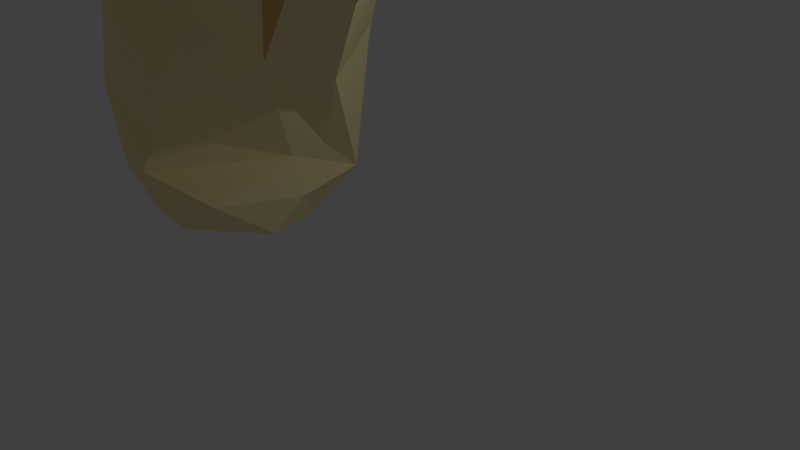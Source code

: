 # Source: mushrooom_choco_anim.blend  (saved by Blender 2.72.0; exported with 4.5.12 LTS)
import bpy
from mathutils import Matrix  # noqa: F401  (used for matrix-valued properties, if any)

bpy.ops.wm.read_factory_settings(use_empty=True)
scene = bpy.context.scene
scene.name = 'Scene'

# ---- collections
col_collection_1 = bpy.data.collections.new('Collection 1'); scene.collection.children.link(col_collection_1)
col_collection_2 = bpy.data.collections.new('Collection 2'); scene.collection.children.link(col_collection_2)

# ---- materials (node trees are filled in below, after node groups)
mat_mushroom_choco__cap1 = bpy.data.materials.new('mushroom_choco_ cap1')
mat_mushroom_choco__cap1.alpha_threshold = 0.0
mat_mushroom_choco__cap1.use_transparent_shadow = False
mat_mushroom_choco__cap1.diffuse_color = (0.8, 0.4473, 0.1501, 1.0)
mat_mushroom_choco__cap1.roughness = 0.5
mat_mushroom_choco__cap1.specular_intensity = 0.0
mat_mushroom_choco__cap2 = bpy.data.materials.new('mushroom_choco_ cap2')
mat_mushroom_choco__cap2.alpha_threshold = 0.0
mat_mushroom_choco__cap2.use_transparent_shadow = False
mat_mushroom_choco__cap2.diffuse_color = (0.1523, 0.06916, 0.003775, 1.0)
mat_mushroom_choco__cap2.roughness = 0.5
mat_mushroom_choco__cap2.specular_intensity = 0.0
mat_mushroom_choco_trunk = bpy.data.materials.new('mushroom_choco_Trunk')
mat_mushroom_choco_trunk.alpha_threshold = 0.0
mat_mushroom_choco_trunk.use_transparent_shadow = False
mat_mushroom_choco_trunk.diffuse_color = (1.0, 0.8418, 0.4591, 1.0)
mat_mushroom_choco_trunk.roughness = 0.5
mat_mushroom_choco_trunk.specular_intensity = 0.0

# ---- material node trees

# ---- world
world_world = bpy.data.worlds.new('World'); scene.world = world_world
world_world.color = (0.05088, 0.05088, 0.05088)
world_world.use_sun_shadow = False
world_world.sun_shadow_jitter_overblur = 0.0
world_world.cycles.sampling_method = 'MANUAL'
world_world.cycles.sample_map_resolution = 256

# ---- cameras
cam_camera = bpy.data.cameras.new('Camera')
cam_camera.clip_end = 100.0
cam_camera.lens = 35.0
cam_camera.sensor_width = 32.0
cam_camera.sensor_height = 18.0
cam_camera.ortho_scale = 7.314
cam_camera.dof.focus_distance = 0.0
cam_camera.dof.aperture_fstop = 128.0

# ---- lights
light_lamp = bpy.data.lights.new('Lamp', 'POINT')
light_lamp.transmission_factor = 0.0
light_lamp.cutoff_distance = 30.0
light_lamp.energy = 100.0
light_lamp.shadow_buffer_clip_start = 1.001
light_lamp.shadow_soft_size = 0.1
light_lamp.shadow_maximum_resolution = 0.006
light_lamp.use_absolute_resolution = True
light_lamp.cycles.use_multiple_importance_sampling = False

# ---- meshes
me_cube_001 = bpy.data.meshes.new('Cube.001')
me_cube_001.from_pydata([(-0.1387, 1.752, 0.07471), (1.979, 1.161, -1.262), (-0.4851, -1.234, -4.493), (-3.095, 0.1646, -1.603), (1.043, -2.051, -2.839), (1.418, -2.031, -3.982), (0.9296, -2.079, -4.691), (2.085, -0.06699, -3.178), (2.033, -0.9833, -1.797), (1.455, 1.549, -0.9791), (1.854, 0.7031, -1.825), (-1.061, 1.176, -3.906), (1.515, 0.00296, -4.468), (0.149, 1.725, -3.11), (-0.2257, 0.6595, -2.149), (-2.845, -1.236, -2.246), (0.08505, -0.8888, -4.496), (0.4579, 0.9963, -4.815), (0.9027, 0.5659, -2.618), (-0.1182, -0.1383, -3.339), (-2.401, -0.3425, -2.989), (-2.121, 0.7535, -2.506), (-2.945, 0.4974, -1.587), (-0.5534, -1.524, -2.135), (-1.025, -1.297, -1.907), (0.227, -1.754, -4.233), (0.005606, -2.282, -4.854), (0.0944, -1.231, -3.898), (0.05046, 0.08267, -6.543), (2.39, -0.5017, -1.28), (-0.8639, 1.748, 0.005974), (1.239, -1.399, -2.751), (-2.419, 1.107, -1.131), (2.623, -0.4226, -3.079), (-0.9682, -2.111, -1.939), (0.3491, 1.624, -0.6409), (0.9712, 1.804, -0.6636), (-1.75, 1.295, -2.701), (-0.2097, 0.7403, -5.95), (1.229, -0.7435, -4.713), (1.332, 0.8821, -1.87), (-2.251, -0.4373, -0.5215), (-0.4271, 1.264, -1.432), (-1.366, 0.07962, -2.056), (-1.825, 0.9308, -0.4929), (1.141, -0.9173, -2.525), (-1.599, 1.236, -0.3439), (-0.4882, -0.9226, -2.967), (-2.25, 0.6867, -0.0314), (-0.0835, -1.221, -2.439), (2.526, 1.196, -3.031), (-2.045, -0.787, -1.353), (-1.645, -0.236, -1.508), (-2.545, -0.08572, -0.3611), (0.07921, 2.409, -1.749), (-2.05, 1.755, -0.7953), (-1.509, 2.11, -1.428), (2.351, -0.5246, -2.535), (1.758, -1.343, -3.08), (-0.9951, -2.284, -3.543), (2.75, 0.6009, -2.513), (0.9771, 2.447, -1.68), (-0.04978, -1.964, -3.36), (-1.498, -1.861, -1.932), (-1.037, -0.4028, -5.124), (-1.478, 0.6362, -4.748), (-0.403, -0.08386, -6.418), (0.5068, 0.1883, -4.926), (1.473, 0.6382, -3.917), (1.253, 1.357, -3.025), (0.7084, 1.32, -0.9499), (0.01567, 1.13, -1.979), (1.091, -0.1643, -2.546), (1.535, -1.378, -2.008), (0.167, 0.3456, -3.004), (0.7819, -0.9316, -2.589), (0.3996, -1.527, -2.473), (-1.352, -1.317, -3.907), (-0.9288, 2.213, -1.143), (-1.125, 0.8606, -1.04), (-2.462, -1.396, -2.607), (0.1394, -0.4397, -5.338), (-0.4578, 1.429, -3.739), (-0.09124, -1.466, -4.218), (-2.864, -0.4621, -1.567), (-0.3453, 2.541, -1.587), (-1.894, 1.761, -0.8821), (1.585, -1.678, -3.975), (1.157, -1.837, -2.757), (-0.6007, 0.948, -1.01), (-1.31, 1.497, 0.2651), (2.401, 1.46, -2.486), (2.317, 0.5217, -3.234), (1.998, 1.928, -2.026), (-0.4714, -2.15, -2.55), (-2.557, -1.211, -1.385), (-0.6005, -0.5808, -5.104), (-1.545, 0.133, -4.326), (-0.799, 0.09177, -6.175), (0.7304, -1.12, -4.544), (-0.6983, 0.6478, -5.783), (1.283, -1.329, -4.376), (0.4395, -0.2756, -4.968), (2.275, -1.06, -2.759), (0.7703, 0.5235, -4.944), (0.1269, 0.5635, -5.948), (1.925, -0.3895, -1.546), (0.5729, 0.9428, -2.299), (0.6836, -0.1142, -3.046), (0.1978, -0.4027, -3.332), (-0.5358, 0.04466, -2.901), (-1.407, 0.2817, -1.339), (-2.87, 0.1658, -1.851), (-1.844, -1.007, -1.62), (-0.1155, -2.064, -4.254), (-0.5526, -1.726, -4.135), (-1.396, 0.1475, -13.83), (-1.937, 0.1488, -14.38), (-1.174, 0.6404, -13.93), (-1.227, 0.6324, -13.32), (-1.953, 1.776, -11.47), (-0.7726, 0.7153, -12.15), (-0.2686, 0.5543, -11.05), (-0.2355, 0.1625, -7.193), (0.3822, 0.4396, -8.47), (-0.3279, 0.0003401, -9.215), (-1.692, 0.1189, -14.28), (-1.463, 0.8844, -14.48), (-2.28, 0.8401, -14.45), (-1.682, 1.023, -14.6), (-2.49, 1.271, -14.05), (-1.948, -0.01824, -13.37), (-2.019, 1.409, -10.01), (-1.07, 0.2775, -9.065), (-0.2251, 0.8283, -10.22), (-0.1498, 0.6701, -7.314), (-0.1496, 0.1344, -7.933), (-1.854, -0.006353, -13.91), (-2.224, 0.4201, -14.44), (-1.931, 1.431, -14.07), (-0.9161, 1.278, -9.532), (-1.44, 1.054, -9.278), (0.4459, 0.2837, -7.094), (-2.067, 1.058, -14.46), (-2.718, 0.3457, -13.61), (-3.045, 1.009, -12.12), (-2.545, 0.1945, -10.97), (-1.757, 0.12, -12.14), (-2.35, 0.7178, -9.637), (-1.425, 0.2639, -11.01), (-1.038, 1.132, -9.107), (-1.353, 0.6419, -8.854), (0.1598, 0.6159, -10.05), (-0.2751, 0.9843, -9.431), (-0.2749, 0.08292, -9.865), (-2.713, 1.419, -12.56), (-2.663, 0.138, -12.3), (-1.045, 1.203, -11.63), (0.2099, 0.8911, -8.213), (-1.319, 0.4898, -14.48), (-2.546, 0.1275, -13.55), (-2.34, 0.6588, -14.34), (-2.174, 1.694, -12.77), (-2.908, 0.7245, -13.41), (-1.094, 1.011, -13.68), (-1.842, 0.08507, -12.83), (-1.111, 0.8052, -13.2), (-1.757, 1.545, -13.2), (-2.68, 1.444, -10.94), (-2.931, 1.006, -10.72), (-1.085, 0.4514, -11.84), (-2.095, 0.2981, -9.978), (-1.188, 1.405, -11.14), (-0.2468, 1.078, -8.757), (-1.061, 0.2039, -10.25), (-0.4186, 1.003, -8.585), (-0.8519, 0.4368, -8.182), (0.2207, 0.7658, -7.046), (-0.4986, 0.4672, -7.285), (0.07002, 0.03809, -7.458), (0.2479, 0.136, -8.307), (-0.02106, 0.2462, -9.811)], [], [(2, 96, 27), (8, 73, 58), (115, 2, 83), (31, 88, 5), (88, 6, 5), (4, 6, 88), (4, 76, 27), (22, 32, 21), (32, 55, 37), (30, 90, 89), (79, 46, 44), (10, 50, 91), (69, 13, 61), (24, 95, 63), (27, 96, 16), (98, 97, 65), (45, 108, 109), (103, 39, 12), (7, 12, 68), (12, 104, 68), (70, 42, 71), (13, 78, 85), (89, 79, 43), (110, 113, 47), (111, 48, 53), (80, 15, 20), (62, 26, 25), (90, 56, 86), (106, 103, 57), (31, 87, 58), (11, 86, 56), (0, 30, 42), (26, 94, 59), (15, 41, 84), (35, 54, 85), (62, 23, 94), (23, 34, 94), (51, 52, 41), (96, 81, 16), (99, 81, 102), (101, 99, 39), (102, 28, 67), (104, 105, 17), (10, 1, 40), (70, 71, 107), (73, 72, 45), (72, 18, 74), (110, 14, 43), (75, 49, 76), (76, 25, 27), (112, 3, 22), (49, 47, 23), (47, 24, 23), (47, 113, 24), (115, 59, 2), (53, 3, 84), (10, 29, 60), (59, 94, 34), (44, 32, 48), (46, 90, 86), (33, 29, 57), (106, 57, 29), (31, 5, 87), (56, 78, 13), (56, 13, 82), (90, 79, 89), (79, 90, 46), (111, 79, 44), (68, 69, 93), (34, 63, 59), (95, 15, 80), (95, 41, 15), (9, 93, 36), (1, 93, 9), (1, 91, 93), (10, 91, 1), (7, 92, 33), (7, 68, 92), (68, 91, 50), (80, 20, 97), (76, 23, 62), (23, 24, 34), (25, 83, 27), (77, 80, 64), (97, 20, 21), (64, 97, 98), (6, 16, 99), (16, 81, 99), (81, 98, 66), (98, 65, 100), (99, 101, 5), (81, 66, 102), (65, 11, 100), (99, 102, 39), (102, 67, 39), (67, 105, 104), (11, 82, 38), (17, 82, 13), (104, 69, 68), (17, 13, 69), (9, 70, 1), (106, 72, 8), (42, 89, 71), (18, 14, 74), (43, 79, 111), (75, 76, 4), (110, 43, 113), (52, 111, 53), (21, 112, 22), (43, 51, 113), (43, 52, 51), (43, 111, 52), (114, 83, 25), (59, 80, 77), (15, 21, 20), (84, 21, 15), (78, 0, 85), (111, 44, 48), (60, 92, 50), (35, 42, 70), (19, 110, 47), (22, 48, 32), (32, 44, 55), (44, 46, 55), (55, 46, 86), (36, 93, 61), (61, 13, 54), (34, 24, 63), (95, 51, 41), (100, 11, 38), (58, 101, 39), (39, 104, 12), (57, 12, 7), (104, 17, 69), (107, 40, 70), (49, 23, 76), (90, 30, 56), (56, 30, 78), (60, 29, 33), (106, 8, 103), (59, 63, 80), (80, 63, 95), (35, 36, 61), (93, 69, 61), (83, 2, 27), (96, 77, 64), (6, 27, 16), (96, 98, 81), (65, 97, 21), (102, 66, 28), (39, 67, 104), (67, 28, 105), (106, 40, 72), (18, 40, 107), (71, 89, 14), (73, 8, 72), (31, 45, 75), (19, 74, 110), (3, 53, 22), (83, 114, 115), (41, 53, 84), (30, 0, 78), (50, 10, 60), (76, 62, 25), (52, 53, 41), (22, 53, 48), (73, 31, 58), (6, 4, 27), (21, 32, 37), (11, 37, 86), (86, 37, 55), (82, 11, 56), (42, 35, 0), (42, 30, 89), (26, 62, 94), (0, 35, 85), (54, 35, 61), (33, 92, 60), (92, 68, 50), (24, 113, 95), (113, 51, 95), (96, 2, 77), (96, 64, 98), (5, 6, 99), (5, 101, 87), (65, 37, 11), (58, 87, 101), (103, 58, 39), (57, 103, 12), (105, 38, 17), (38, 82, 17), (33, 57, 7), (1, 70, 40), (9, 36, 70), (36, 35, 70), (29, 40, 106), (40, 18, 72), (107, 14, 18), (107, 71, 14), (108, 72, 74), (73, 45, 31), (72, 108, 45), (108, 19, 109), (108, 74, 19), (74, 14, 110), (88, 31, 75), (43, 14, 89), (4, 88, 75), (75, 47, 49), (75, 109, 47), (109, 19, 47), (84, 112, 21), (84, 3, 112), (26, 114, 25), (26, 59, 114), (114, 59, 115), (2, 59, 77), (103, 8, 58), (37, 65, 21), (75, 45, 109), (40, 29, 10), (54, 13, 85), (91, 68, 93), (64, 80, 97), (117, 137, 160), (116, 119, 131), (151, 171, 133), (179, 125, 180), (143, 130, 139), (155, 145, 169), (118, 119, 116), (169, 156, 146), (164, 157, 121), (162, 120, 167), (167, 172, 157), (181, 152, 124), (126, 116, 137), (161, 130, 128), (127, 167, 164), (155, 163, 145), (168, 132, 120), (168, 148, 132), (148, 171, 151), (170, 121, 122), (172, 153, 134), (173, 175, 135), (66, 179, 28), (134, 153, 158), (176, 133, 136), (133, 174, 136), (122, 152, 181), (139, 127, 129), (127, 118, 159), (130, 161, 163), (138, 144, 161), (137, 131, 160), (119, 118, 164), (162, 168, 120), (155, 168, 162), (163, 155, 130), (163, 144, 145), (131, 156, 160), (156, 131, 165), (131, 119, 165), (119, 164, 166), (145, 156, 169), (165, 119, 170), (120, 150, 140), (169, 148, 168), (169, 146, 148), (146, 147, 149), (147, 170, 149), (172, 140, 153), (120, 140, 172), (141, 151, 176), (153, 173, 158), (66, 98, 178), (180, 124, 142), (100, 177, 135), (176, 178, 135), (125, 181, 180), (170, 181, 154), (138, 160, 144), (116, 159, 118), (117, 126, 137), (143, 139, 129), (163, 161, 144), (170, 166, 121), (120, 132, 150), (150, 132, 141), (133, 171, 174), (174, 149, 154), (178, 136, 123), (140, 150, 153), (136, 174, 125), (162, 130, 155), (145, 144, 156), (164, 167, 157), (148, 146, 171), (175, 141, 176), (136, 179, 123), (142, 124, 177), (152, 158, 124), (125, 174, 154), (126, 159, 116), (138, 117, 160), (162, 139, 130), (143, 128, 130), (131, 137, 116), (118, 127, 164), (127, 139, 167), (144, 160, 156), (139, 162, 167), (146, 156, 165), (146, 165, 147), (147, 165, 170), (119, 166, 170), (121, 166, 164), (171, 146, 149), (167, 120, 172), (153, 175, 173), (153, 150, 175), (132, 148, 141), (141, 148, 151), (174, 171, 149), (149, 170, 154), (121, 134, 122), (121, 157, 134), (157, 172, 134), (158, 135, 177), (150, 141, 175), (176, 151, 133), (125, 154, 181), (100, 135, 98), (124, 158, 177), (135, 178, 98), (142, 177, 38), (142, 38, 105), (175, 176, 135), (178, 176, 136), (179, 136, 125), (180, 181, 124), (181, 170, 122), (122, 134, 152), (161, 127, 138), (177, 100, 38), (179, 180, 28), (168, 155, 169), (158, 173, 135), (152, 134, 158), (138, 159, 117), (143, 129, 127), (161, 128, 143), (28, 180, 142), (138, 127, 159), (159, 126, 117), (161, 143, 127), (142, 105, 28), (66, 123, 179), (123, 66, 178)])
me_cube_001.polygons.foreach_set('material_index', [0, 1, 0, 0, 1, 1, 1, 0, 0, 0, 1, 1, 0, 0, 0, 0, 1, 1, 1, 0, 1, 0, 1, 0, 0, 0, 0, 0, 1, 0, 0, 1, 0, 0, 1, 1, 1, 0, 0, 0, 0, 0, 1, 1, 0, 1, 0, 1, 1, 0, 0, 1, 1, 0, 0, 0, 0, 0, 1, 1, 1, 1, 0, 0, 0, 0, 1, 1, 0, 1, 1, 0, 0, 0, 1, 1, 0, 0, 0, 0, 1, 1, 0, 0, 0, 0, 0, 1, 1, 1, 0, 1, 0, 0, 1, 1, 0, 0, 0, 0, 1, 0, 1, 1, 0, 1, 1, 0, 0, 1, 1, 1, 0, 0, 0, 0, 1, 0, 0, 1, 1, 0, 0, 0, 0, 1, 0, 1, 0, 0, 0, 1, 0, 0, 1, 0, 1, 0, 0, 1, 1, 0, 0, 0, 0, 1, 0, 0, 0, 1, 1, 1, 1, 0, 1, 1, 1, 1, 0, 0, 1, 0, 0, 0, 1, 1, 0, 1, 0, 0, 0, 0, 1, 0, 0, 1, 1, 0, 0, 0, 1, 1, 0, 0, 0, 0, 0, 1, 0, 0, 0, 1, 1, 0, 1, 1, 1, 1, 1, 0, 1, 1, 1, 1, 1, 0, 1, 0, 0, 0, 1, 0, 0, 0, 0, 0, 0, 1, 0, 1, 1, 0, 0, 0, 2, 2, 2, 2, 2, 2, 2, 2, 2, 2, 2, 0, 2, 2, 2, 2, 2, 2, 2, 2, 2, 2, 1, 0, 2, 2, 0, 2, 2, 2, 2, 2, 2, 2, 2, 2, 2, 2, 2, 2, 2, 2, 2, 2, 2, 2, 2, 2, 2, 2, 2, 0, 2, 2, 0, 2, 0, 0, 2, 2, 2, 2, 2, 2, 2, 2, 2, 2, 0, 2, 0, 2, 2, 2, 2, 0, 2, 0, 0, 0, 2, 2, 2, 2, 2, 2, 2, 2, 2, 2, 2, 2, 2, 2, 2, 2, 2, 2, 2, 2, 2, 2, 2, 2, 2, 2, 2, 2, 0, 0, 2, 2, 0, 1, 0, 2, 0, 2, 2, 2, 2, 2, 0, 2, 0, 2, 2, 2, 2, 0, 2, 2, 2, 1, 0, 2])
me_cube_001.materials.append(mat_mushroom_choco__cap1)
me_cube_001.materials.append(mat_mushroom_choco__cap2)
me_cube_001.materials.append(mat_mushroom_choco_trunk)
me_cube_001.use_remesh_preserve_volume = False
me_cube_001.use_remesh_preserve_attributes = False
me_cube_001.use_mirror_vertex_groups = False
me_cube_001.update()
arm_armature_001 = bpy.data.armatures.new('Armature.001')  # bones are not reproduced

# ---- objects
ob_cube = bpy.data.objects.new('Cube', me_cube_001)
ob_lamp = bpy.data.objects.new('Lamp', light_lamp)
ob_camera = bpy.data.objects.new('Camera', cam_camera)
ob_armature_001 = bpy.data.objects.new('Armature.001', arm_armature_001)

# ---- transforms, parenting, visibility, modifiers, constraints
ob_cube.parent = ob_armature_001
ob_cube.matrix_parent_inverse = Matrix(((0.2653, 0.004723, -0.02391, 0.2111), (-3.085e-09, 0.2614, 0.05163, -0.03631), (0.02437, -0.05141, 0.2603, -1.735), (0.0, 0.0, 0.0, 1.0)))
ob_cube.location = (-0.0789, -1.739, 11.0)
ob_cube.rotation_euler = (9.732e-10, -0.12, -1.62e-08)
ob_cube.scale = (1.588, 1.828, 0.7366)
ob_cube.lineart.crease_threshold = 0.0
_vg = ob_cube.vertex_groups.new(name='Bone')
for _i, _w in zip([11, 28, 37, 38, 64, 65, 66, 81, 96, 98, 100, 105, 123, 178, 179], [0.07012, 0.2005, 0.003725, 0.1488, 0.08838, 0.08568, 0.6625, 0.07225, 0.06814, 0.7924, 0.6902, 0.05129, 0.07185, 0.0865, 0.02988]): _vg.add([_i], _w, 'REPLACE')
_vg = ob_cube.vertex_groups.new(name='Bone.001')
_vg = ob_cube.vertex_groups.new(name='Bone.002')
for _i, _w in zip([4, 5, 6, 12, 16, 17, 28, 31, 39, 58, 67, 68, 81, 87, 88, 96, 99, 101, 102, 104, 105, 142, 179], [0.01201, 0.04798, 0.05344, 0.09487, 0.0538, 0.147, 0.1359, 0.0006543, 0.132, 0.02684, 0.9736, 0.04462, 0.208, 0.05354, 0.01122, 0.008219, 0.1028, 0.08166, 0.6516, 0.6928, 0.09169, 0.006495, 0.01096]): _vg.add([_i], _w, 'REPLACE')
_vg = ob_cube.vertex_groups.new(name='Bone.003')
for _i, _w in zip([2, 11, 15, 20, 21, 22, 32, 37, 55, 56, 64, 65, 77, 82, 84, 86, 95, 96, 97, 98, 100, 112], [0.01643, 0.139, 0.06422, 0.1948, 0.1425, 0.006962, 0.05326, 0.1009, 0.01752, 0.003678, 0.6617, 0.7465, 0.1043, 0.01447, 0.01172, 0.01595, 0.01647, 0.1796, 0.9999, 0.07743, 0.06153, 0.02159]): _vg.add([_i], _w, 'REPLACE')
_vg = ob_cube.vertex_groups.new(name='Bone.004')
for _i, _w in zip([17, 38, 69, 82, 104, 105], [0.4913, 0.00367, 0.05339, 0.01563, 0.08075, 0.01045]): _vg.add([_i], _w, 'REPLACE')
_vg = ob_cube.vertex_groups.new(name='Bone.005')
for _i, _w in zip([2, 4, 5, 6, 16, 27, 28, 31, 39, 58, 64, 66, 73, 77, 81, 87, 88, 96, 99, 101, 102], [0.06851, 0.1073, 0.06598, 0.06435, 0.1414, 0.01002, 0.02237, 0.04511, 0.05483, 0.0233, 0.1173, 0.07167, 0.006246, 0.0108, 0.5125, 0.05897, 0.08478, 0.5136, 0.09336, 0.06692, 0.1627]): _vg.add([_i], _w, 'REPLACE')
_vg = ob_cube.vertex_groups.new(name='Bone.006')
for _i, _w in zip([0, 3, 11, 14, 15, 20, 21, 22, 24, 30, 32, 34, 37, 41, 42, 43, 44, 46, 48, 51, 52, 53, 55, 56, 63, 65, 74, 77, 78, 79, 80, 82, 84, 85, 86, 89, 90, 95, 110, 111, 112, 113], [0.005115, 0.9367, 0.1217, 0.05646, 0.6552, 0.668, 0.7737, 0.9182, 0.1333, 0.1357, 0.731, 0.02511, 0.5233, 0.8862, 0.04786, 0.9773, 0.6989, 0.4773, 0.8731, 0.7281, 0.943, 0.998, 0.5359, 0.2407, 0.1541, 0.0534, 0.004903, 0.1008, 0.112, 0.4232, 0.5075, 0.01996, 0.8738, 0.01582, 0.4989, 0.1573, 0.2881, 0.6533, 0.9837, 0.9179, 0.9131, 0.531]): _vg.add([_i], _w, 'REPLACE')
_vg = ob_cube.vertex_groups.new(name='Bone.007')
for _i, _w in zip([1, 4, 5, 6, 7, 8, 9, 10, 12, 13, 14, 16, 17, 18, 27, 29, 31, 33, 35, 36, 39, 40, 45, 49, 50, 54, 57, 58, 60, 61, 68, 69, 70, 72, 73, 74, 75, 76, 81, 87, 88, 91, 92, 93, 99, 101, 102, 103, 104, 106, 107, 108, 109], [0.7558, 0.322, 0.4297, 0.3586, 0.9499, 0.8182, 0.4227, 0.9227, 0.8454, 0.03797, 0.04852, 0.06752, 0.08452, 0.8723, 0.05015, 0.9622, 0.5002, 0.9574, 0.02955, 0.2228, 0.6365, 0.8188, 0.6185, 0.02636, 0.899, 0.002526, 0.9287, 0.6605, 0.998, 0.1686, 0.9165, 0.6732, 0.174, 0.9014, 0.6378, 0.8301, 0.3796, 0.1118, 0.01134, 0.493, 0.3821, 0.8048, 0.9954, 0.6493, 0.3228, 0.4815, 0.07456, 0.8159, 0.1532, 0.9272, 0.3299, 0.8212, 0.1922]): _vg.add([_i], _w, 'REPLACE')
_vg = ob_cube.vertex_groups.new(name='Bone.008')
for _i, _w in zip([0, 1, 9, 10, 11, 13, 14, 17, 18, 21, 22, 30, 32, 35, 36, 37, 38, 40, 42, 44, 46, 48, 50, 54, 55, 56, 61, 65, 69, 70, 71, 74, 78, 79, 82, 85, 86, 89, 90, 91, 93, 100, 107, 111, 112], [0.9591, 0.2303, 0.5644, 0.06943, 0.6319, 0.9062, 0.8896, 0.1337, 0.1074, 0.08459, 0.03486, 0.8476, 0.2074, 0.9526, 0.7659, 0.3374, 0.005667, 0.1716, 0.9476, 0.2789, 0.4998, 0.1093, 0.08825, 0.9558, 0.4208, 0.7127, 0.8141, 0.08954, 0.2405, 0.8215, 0.9928, 0.07951, 0.8576, 0.5629, 0.8217, 0.9437, 0.4581, 0.8277, 0.6919, 0.1757, 0.3225, 0.02555, 0.6575, 0.07386, 0.0004846]): _vg.add([_i], _w, 'REPLACE')
_vg = ob_cube.vertex_groups.new(name='Bone.009')
for _i, _w in zip([2, 4, 5, 6, 8, 12, 15, 16, 19, 20, 23, 24, 25, 26, 27, 29, 31, 33, 34, 39, 41, 45, 47, 49, 51, 52, 57, 58, 59, 62, 63, 64, 72, 73, 74, 75, 76, 77, 80, 81, 83, 84, 87, 88, 94, 95, 96, 99, 101, 102, 103, 106, 108, 109, 113, 114, 115], [0.862, 0.5355, 0.4502, 0.5197, 0.1444, 0.008828, 0.2925, 0.6862, 0.9604, 0.1177, 0.9823, 0.8622, 0.9642, 0.9788, 0.8919, 0.02365, 0.4204, 0.005762, 0.9588, 0.167, 0.1022, 0.3443, 0.9837, 0.9518, 0.2587, 0.04284, 0.05098, 0.258, 0.9817, 0.9785, 0.8365, 0.1117, 0.07868, 0.3071, 0.06285, 0.5937, 0.852, 0.745, 0.4651, 0.1177, 0.9407, 0.08723, 0.3867, 0.4975, 0.9995, 0.3159, 0.1861, 0.4549, 0.3564, 0.06206, 0.1389, 0.04999, 0.1565, 0.7932, 0.4543, 0.9747, 0.9494]): _vg.add([_i], _w, 'REPLACE')
_vg = ob_cube.vertex_groups.new(name='Bone.010')
for _i, _w in zip([116, 117, 118, 119, 120, 121, 126, 127, 128, 129, 130, 131, 132, 137, 138, 139, 143, 144, 145, 146, 147, 148, 149, 155, 156, 157, 159, 160, 161, 162, 163, 164, 165, 166, 167, 168, 169, 170, 171, 172, 174], [0.8089, 0.8825, 0.8188, 0.6874, 0.1491, 0.1, 0.8548, 0.9342, 0.9547, 0.9493, 0.9004, 0.7837, 0.02903, 0.8262, 0.9141, 0.9055, 0.9668, 0.8772, 0.499, 0.249, 0.368, 0.04649, 0.06698, 0.5131, 0.6851, 0.07426, 0.8981, 0.855, 0.9488, 0.5216, 0.8228, 0.6443, 0.6654, 0.522, 0.7789, 0.2297, 0.1911, 0.08908, 0.07211, 0.05266, 0.02864]): _vg.add([_i], _w, 'REPLACE')
_vg = ob_cube.vertex_groups.new(name='Bone.011')
for _i, _w in zip([116, 117, 118, 119, 120, 121, 126, 128, 130, 131, 132, 133, 137, 138, 139, 140, 141, 144, 145, 146, 147, 148, 149, 150, 151, 155, 156, 157, 159, 160, 161, 162, 163, 164, 165, 166, 167, 168, 169, 170, 171, 172, 174], [0.06834, 0.05656, 0.04109, 0.07028, 0.6472, 0.01418, 0.06231, 0.01531, 0.08909, 0.1112, 0.4657, 0.03478, 0.08382, 0.04801, 0.06357, 0.01589, 0.1041, 0.08713, 0.4702, 0.5085, 0.3144, 0.4365, 0.06785, 0.0195, 0.06432, 0.4676, 0.2166, 0.02978, 0.01539, 0.09285, 0.01988, 0.4365, 0.1561, 0.08929, 0.1667, 0.1243, 0.127, 0.5673, 0.6509, 0.02709, 0.2191, 0.09801, 0.04509]): _vg.add([_i], _w, 'REPLACE')
_vg = ob_cube.vertex_groups.new(name='Bone.012')
for _i, _w in zip([116, 117, 118, 119, 120, 121, 122, 125, 126, 127, 129, 131, 132, 133, 137, 138, 139, 140, 141, 144, 145, 146, 147, 148, 149, 150, 151, 154, 156, 157, 159, 160, 162, 164, 165, 166, 167, 168, 169, 170, 171, 172, 174, 175, 176], [0.1073, 0.05332, 0.1185, 0.2112, 0.2103, 0.7288, 0.152, 0.0592, 0.07248, 0.03015, 0.0002049, 0.09201, 0.44, 0.2792, 0.07872, 0.0146, 0.006325, 0.2817, 0.5293, 0.01222, 0.005102, 0.2098, 0.2788, 0.4604, 0.7561, 0.3009, 0.2711, 0.06622, 0.08533, 0.8007, 0.06049, 0.04099, 0.03236, 0.234, 0.1471, 0.3041, 0.08565, 0.1854, 0.1417, 0.7773, 0.6052, 0.7276, 0.4476, 0.01512, 0.08161]): _vg.add([_i], _w, 'REPLACE')
_vg = ob_cube.vertex_groups.new(name='Bone.013')
for _i, _w in zip([121, 122, 132, 133, 134, 140, 141, 148, 149, 150, 151, 152, 153, 154, 157, 166, 170, 171, 172, 173, 174, 175, 176, 181], [0.09612, 0.5681, 0.03224, 0.1574, 0.458, 0.4576, 0.2745, 0.01993, 0.02267, 0.4159, 0.4085, 0.1184, 0.1819, 0.03126, 0.05401, 0.01764, 0.06689, 0.05267, 0.09154, 0.09542, 0.07431, 0.113, 0.09462, 0.07748]): _vg.add([_i], _w, 'REPLACE')
_vg = ob_cube.vertex_groups.new(name='Bone.014')
for _i, _w in zip([121, 122, 124, 125, 133, 134, 135, 136, 140, 141, 142, 149, 150, 151, 152, 153, 154, 157, 158, 170, 171, 172, 173, 174, 175, 176, 177, 178, 179, 180, 181], [0.03309, 0.2437, 0.5107, 0.6837, 0.3578, 0.5182, 0.07062, 0.1126, 0.1981, 0.0659, 0.07809, 0.07677, 0.2143, 0.1729, 0.8257, 0.7645, 0.8204, 0.01025, 0.7421, 0.006472, 0.0357, 0.005173, 0.8016, 0.3932, 0.7422, 0.553, 0.09921, 0.0876, 0.09576, 0.4681, 0.8671]): _vg.add([_i], _w, 'REPLACE')
_vg = ob_cube.vertex_groups.new(name='Bone.015')
for _i, _w in zip([17, 28, 38, 66, 81, 82, 98, 100, 102, 104, 105, 123, 124, 125, 133, 135, 136, 142, 150, 151, 152, 153, 154, 158, 173, 175, 176, 177, 178, 179, 180, 181], [0.1185, 0.6069, 0.7391, 0.1972, 0.0244, 0.01523, 0.08451, 0.1827, 0.02168, 0.04812, 0.7866, 0.8831, 0.4835, 0.2239, 0.1326, 0.8917, 0.8637, 0.8596, 0.007767, 0.06399, 0.03797, 0.009016, 0.05999, 0.2408, 0.07989, 0.1072, 0.2291, 0.9025, 0.786, 0.8214, 0.5324, 0.05435]): _vg.add([_i], _w, 'REPLACE')
_m = ob_cube.modifiers.new('Armature', 'ARMATURE')
_m.object = ob_armature_001
ob_lamp.location = (4.076, 1.005, 5.904)
ob_lamp.rotation_euler = (0.6503, 0.05522, 1.866)
ob_lamp.lock_rotations_4d = False
ob_lamp.empty_display_type = 'ARROWS'
ob_lamp.color = (0.0, 0.0, 0.0, 0.0)
ob_lamp.lineart.crease_threshold = 0.0
ob_camera.location = (7.481, -6.508, 5.344)
ob_camera.rotation_euler = (1.109, 0.01082, 0.8149)
ob_camera.lock_rotations_4d = False
ob_camera.empty_display_type = 'ARROWS'
ob_camera.color = (0.0, 0.0, 0.0, 0.0)
ob_camera.display_type = 'WIRE'
ob_camera.lineart.crease_threshold = 0.0
ob_armature_001.location = (-0.1935, -1.137, 7.595)
ob_armature_001.rotation_euler = (0.1958, 0.08987, 0.0178)
ob_armature_001.scale = (4.4, 4.4, 4.4)
ob_armature_001.show_in_front = True
ob_armature_001.lineart.crease_threshold = 0.0

# ---- collection membership
col_collection_1.objects.link(ob_cube)
col_collection_1.objects.link(ob_lamp)
col_collection_1.objects.link(ob_camera)
col_collection_2.objects.link(ob_armature_001)

# ---- scene / render settings (as saved in the file)
scene.camera = ob_camera
scene.frame_start = 1; scene.frame_end = 300; scene.frame_set(310)
scene.render.engine = 'BLENDER_EEVEE_NEXT'
scene.render.resolution_percentage = 50
scene.render.dither_intensity = 0.0
scene.cycles.use_denoising = False
scene.cycles.samples = 10
scene.cycles.sampling_pattern = 'TABULATED_SOBOL'
scene.cycles.light_sampling_threshold = 0.0
scene.cycles.use_adaptive_sampling = False
scene.cycles.use_light_tree = False
scene.cycles.blur_glossy = 0.0
scene.cycles.pixel_filter_type = 'GAUSSIAN'
scene.cycles.sample_clamp_indirect = 0.0
scene.view_settings.view_transform = 'Standard'
bpy.context.view_layer.update()
